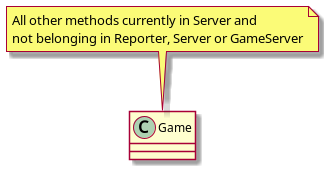

The diagram above was rendered by PlantUML. Its source (embedded in the PNG):
@startuml
'https://plantuml.com/class-diagram

note top of Game : All other methods currently in Server and\nnot belonging in Reporter, Server or GameServer
class Game{}

@enduml